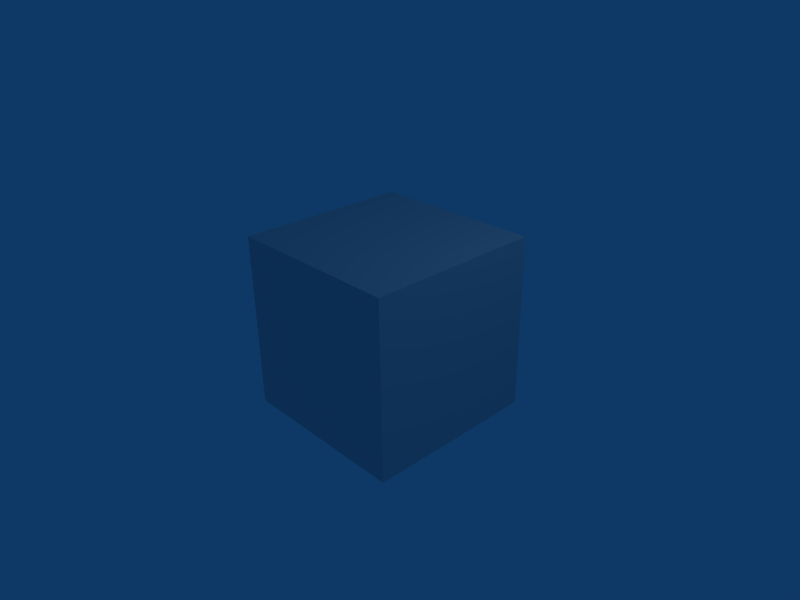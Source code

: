 # Source: untitled.blend  (saved by Blender 2.49.2; exported with 4.5.12 LTS)
import bpy
from mathutils import Matrix  # noqa: F401  (used for matrix-valued properties, if any)

bpy.ops.wm.read_factory_settings(use_empty=True)
scene = bpy.context.scene
scene.name = 'Scene'

# ---- collections
col_collection_1 = bpy.data.collections.new('Collection 1'); scene.collection.children.link(col_collection_1)

# ---- materials (node trees are filled in below, after node groups)
mat_material = bpy.data.materials.new('Material')
mat_material.alpha_threshold = 0.0
mat_material.roughness = 0.5
mat_material.line_color = (0.0, 0.0, 0.0, 1.0)

# ---- material node trees

# ---- world
world_world = bpy.data.worlds.new('World'); scene.world = world_world
world_world.color = (0.05656, 0.2208, 0.4)
world_world.use_sun_shadow = False
world_world.sun_shadow_jitter_overblur = 0.0
world_world.cycles.sampling_method = 'MANUAL'
world_world.cycles.sample_map_resolution = 256

# ---- cameras
cam_camera = bpy.data.cameras.new('Camera')
cam_camera.passepartout_alpha = 0.2
cam_camera.clip_end = 100.0
cam_camera.lens = 35.0
cam_camera.ortho_scale = 7.314
cam_camera.show_passepartout = False
cam_camera.show_safe_areas = True
cam_camera.dof.focus_distance = 0.0
cam_camera.dof.aperture_fstop = 128.0

# ---- lights
light_spot = bpy.data.lights.new('Spot', 'POINT')
light_spot.transmission_factor = 0.0
light_spot.cutoff_distance = 30.0
light_spot.energy = 100.0
light_spot.shadow_buffer_clip_start = 1.001
light_spot.shadow_soft_size = 1.0
light_spot.shadow_maximum_resolution = 0.006
light_spot.use_absolute_resolution = True
light_spot.cycles.use_multiple_importance_sampling = False

# ---- meshes
me_cube = bpy.data.meshes.new('Cube')
me_cube.from_pydata([(1.0, 1.0, -1.0), (1.0, -1.0, -1.0), (-1.0, -1.0, -1.0), (-1.0, 1.0, -1.0), (1.0, 1.0, 1.0), (1.0, -1.0, 1.0), (-1.0, -1.0, 1.0), (-1.0, 1.0, 1.0)], [], [(0, 1, 2, 3), (4, 7, 6, 5), (0, 4, 5, 1), (1, 5, 6, 2), (2, 6, 7, 3), (4, 0, 3, 7)])
_uv = me_cube.uv_layers.new(name='UVTex')
_uv.uv.foreach_set('vector', [0.0, 0.0, 1.0, 0.0, 1.0, 1.0, 0.0, 1.0, 0.0, 0.0, 1.0, 0.0, 1.0, 1.0, 0.0, 1.0, 0.0, 0.0, 1.0, 0.0, 1.0, 1.0, 0.0, 1.0, 0.0, 0.0, 1.0, 0.0, 1.0, 1.0, 0.0, 1.0, 0.0, 0.0, 1.0, 0.0, 1.0, 1.0, 0.0, 1.0, 0.0, 0.0, 1.0, 0.0, 1.0, 1.0, 0.0, 1.0])
me_cube.materials.append(mat_material)
me_cube.use_remesh_preserve_volume = False
me_cube.use_remesh_preserve_attributes = False
me_cube.use_mirror_vertex_groups = False
me_cube.update()

# ---- objects
ob_cube = bpy.data.objects.new('Cube', me_cube)
ob_lamp = bpy.data.objects.new('Lamp', light_spot)
ob_camera = bpy.data.objects.new('Camera', cam_camera)

# ---- transforms, parenting, visibility, modifiers, constraints
ob_cube.location = (0.1912, 0.04597, 0.09944)
ob_cube.scale = (1.329, 1.329, 1.329)
ob_cube.lock_rotations_4d = False
ob_cube.empty_display_type = 'ARROWS'
ob_cube.color = (0.0, 0.0, 0.0, 1.0)
ob_cube.lineart.crease_threshold = 0.0
ob_lamp.location = (4.076, 1.005, 5.904)
ob_lamp.rotation_euler = (0.6503, 0.05522, 1.866)
ob_lamp.lock_rotations_4d = False
ob_lamp.empty_display_type = 'ARROWS'
ob_lamp.color = (0.0, 0.0, 0.0, 0.0)
ob_lamp.lineart.crease_threshold = 0.0
ob_camera.location = (7.481, -6.508, 5.344)
ob_camera.rotation_euler = (1.109, 0.01082, 0.8149)
ob_camera.lock_rotations_4d = False
ob_camera.empty_display_type = 'ARROWS'
ob_camera.color = (0.0, 0.0, 0.0, 0.0)
ob_camera.display_type = 'WIRE'
ob_camera.lineart.crease_threshold = 0.0

# ---- collection membership
col_collection_1.objects.link(ob_cube)
col_collection_1.objects.link(ob_lamp)
col_collection_1.objects.link(ob_camera)

# ---- scene / render settings (as saved in the file)
scene.camera = ob_camera
scene.frame_start = 1; scene.frame_end = 250; scene.frame_set(1)
scene.render.engine = 'BLENDER_EEVEE_NEXT'
scene.render.image_settings.file_format = 'JPEG'
scene.render.image_settings.color_mode = 'RGB'
scene.render.image_settings.compression = 90
scene.render.resolution_x = 800
scene.render.resolution_y = 600
scene.render.pixel_aspect_x = 100.0
scene.render.pixel_aspect_y = 100.0
scene.render.fps = 25
scene.render.dither_intensity = 0.0
scene.render.use_compositing = False
scene.render.use_sequencer = False
scene.render.bake_margin = 2
scene.render.bake_bias = 0.0
scene.render.use_stamp_time = False
scene.render.use_stamp_date = False
scene.render.use_stamp_frame = False
scene.render.use_stamp_camera = False
scene.render.use_stamp_scene = False
scene.render.use_stamp_filename = False
scene.render.use_stamp_render_time = False
scene.render.stamp_font_size = 0
scene.cycles.use_denoising = False
scene.cycles.samples = 10
scene.cycles.sampling_pattern = 'TABULATED_SOBOL'
scene.cycles.light_sampling_threshold = 0.0
scene.cycles.use_adaptive_sampling = False
scene.cycles.use_light_tree = False
scene.cycles.blur_glossy = 0.0
scene.cycles.volume_bounces = 1
scene.cycles.pixel_filter_type = 'GAUSSIAN'
scene.cycles.sample_clamp_indirect = 0.0
scene.view_settings.view_transform = 'Raw'
bpy.context.view_layer.update()
